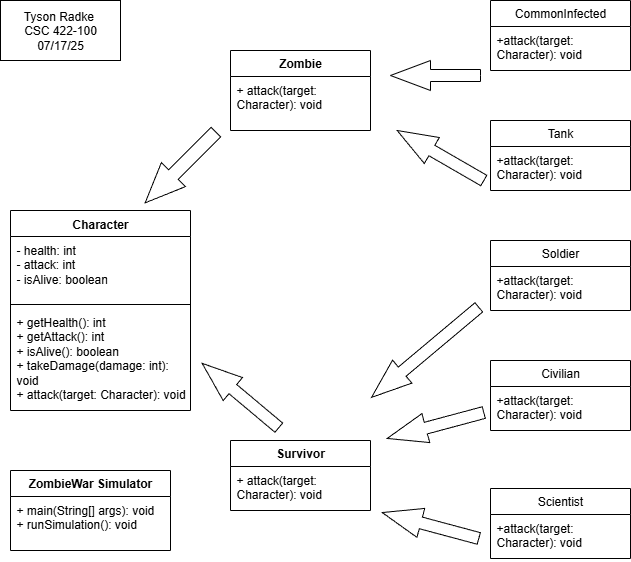

The diagram above was exported from draw.io. Its source (the exported page's mxGraphModel, read from the mxfile embedded in the PNG):
<mxGraphModel dx="1042" dy="658" grid="1" gridSize="10" guides="1" tooltips="1" connect="1" arrows="1" fold="1" page="1" pageScale="1" pageWidth="850" pageHeight="1100" math="0" shadow="0">
  <root>
    <mxCell id="0" />
    <mxCell id="1" parent="0" />
    <mxCell id="BsXrsB4_Qw8WpYE0DTAQ-9" value="Character" style="swimlane;fontStyle=1;align=center;verticalAlign=top;childLayout=stackLayout;horizontal=1;startSize=26;horizontalStack=0;resizeParent=1;resizeParentMax=0;resizeLast=0;collapsible=1;marginBottom=0;whiteSpace=wrap;html=1;" parent="1" vertex="1">
      <mxGeometry x="20" y="220" width="180" height="200" as="geometry" />
    </mxCell>
    <mxCell id="BsXrsB4_Qw8WpYE0DTAQ-10" value="- health: int&lt;div&gt;- attack: int&lt;/div&gt;&lt;div&gt;- isAlive: boolean&lt;/div&gt;" style="text;strokeColor=none;fillColor=none;align=left;verticalAlign=top;spacingLeft=4;spacingRight=4;overflow=hidden;rotatable=0;points=[[0,0.5],[1,0.5]];portConstraint=eastwest;whiteSpace=wrap;html=1;" parent="BsXrsB4_Qw8WpYE0DTAQ-9" vertex="1">
      <mxGeometry y="26" width="180" height="64" as="geometry" />
    </mxCell>
    <mxCell id="BsXrsB4_Qw8WpYE0DTAQ-11" value="" style="line;strokeWidth=1;fillColor=none;align=left;verticalAlign=middle;spacingTop=-1;spacingLeft=3;spacingRight=3;rotatable=0;labelPosition=right;points=[];portConstraint=eastwest;strokeColor=inherit;" parent="BsXrsB4_Qw8WpYE0DTAQ-9" vertex="1">
      <mxGeometry y="90" width="180" height="8" as="geometry" />
    </mxCell>
    <mxCell id="BsXrsB4_Qw8WpYE0DTAQ-12" value="&lt;div&gt;+ getHealth(): int&lt;/div&gt;&lt;div&gt;+ getAttack(): int&lt;/div&gt;&lt;div&gt;+ isAlive(): boolean&lt;/div&gt;&lt;div&gt;+ takeDamage(damage: int): void&lt;/div&gt;&lt;div&gt;+ attack(target: Character): void&lt;/div&gt;" style="text;strokeColor=none;fillColor=none;align=left;verticalAlign=top;spacingLeft=4;spacingRight=4;overflow=hidden;rotatable=0;points=[[0,0.5],[1,0.5]];portConstraint=eastwest;whiteSpace=wrap;html=1;" parent="BsXrsB4_Qw8WpYE0DTAQ-9" vertex="1">
      <mxGeometry y="98" width="180" height="102" as="geometry" />
    </mxCell>
    <mxCell id="BsXrsB4_Qw8WpYE0DTAQ-21" value="&lt;b&gt;Zombie&lt;/b&gt;" style="swimlane;fontStyle=0;childLayout=stackLayout;horizontal=1;startSize=26;fillColor=none;horizontalStack=0;resizeParent=1;resizeParentMax=0;resizeLast=0;collapsible=1;marginBottom=0;whiteSpace=wrap;html=1;" parent="1" vertex="1">
      <mxGeometry x="240" y="60" width="140" height="80" as="geometry" />
    </mxCell>
    <mxCell id="BsXrsB4_Qw8WpYE0DTAQ-22" value="+ attack(target: Character): void" style="text;strokeColor=none;fillColor=none;align=left;verticalAlign=top;spacingLeft=4;spacingRight=4;overflow=hidden;rotatable=0;points=[[0,0.5],[1,0.5]];portConstraint=eastwest;whiteSpace=wrap;html=1;" parent="BsXrsB4_Qw8WpYE0DTAQ-21" vertex="1">
      <mxGeometry y="26" width="140" height="54" as="geometry" />
    </mxCell>
    <mxCell id="BsXrsB4_Qw8WpYE0DTAQ-25" value="&lt;b&gt;Survivor&lt;/b&gt;" style="swimlane;fontStyle=0;childLayout=stackLayout;horizontal=1;startSize=26;fillColor=none;horizontalStack=0;resizeParent=1;resizeParentMax=0;resizeLast=0;collapsible=1;marginBottom=0;whiteSpace=wrap;html=1;" parent="1" vertex="1">
      <mxGeometry x="240" y="450" width="140" height="70" as="geometry" />
    </mxCell>
    <mxCell id="BsXrsB4_Qw8WpYE0DTAQ-26" value="+ attack(target: Character): void" style="text;strokeColor=none;fillColor=none;align=left;verticalAlign=top;spacingLeft=4;spacingRight=4;overflow=hidden;rotatable=0;points=[[0,0.5],[1,0.5]];portConstraint=eastwest;whiteSpace=wrap;html=1;" parent="BsXrsB4_Qw8WpYE0DTAQ-25" vertex="1">
      <mxGeometry y="26" width="140" height="44" as="geometry" />
    </mxCell>
    <mxCell id="BsXrsB4_Qw8WpYE0DTAQ-29" value="Soldier" style="swimlane;fontStyle=0;childLayout=stackLayout;horizontal=1;startSize=26;fillColor=none;horizontalStack=0;resizeParent=1;resizeParentMax=0;resizeLast=0;collapsible=1;marginBottom=0;whiteSpace=wrap;html=1;" parent="1" vertex="1">
      <mxGeometry x="500" y="250" width="140" height="70" as="geometry" />
    </mxCell>
    <mxCell id="BsXrsB4_Qw8WpYE0DTAQ-30" value="+attack(target: Character): void" style="text;strokeColor=none;fillColor=none;align=left;verticalAlign=top;spacingLeft=4;spacingRight=4;overflow=hidden;rotatable=0;points=[[0,0.5],[1,0.5]];portConstraint=eastwest;whiteSpace=wrap;html=1;" parent="BsXrsB4_Qw8WpYE0DTAQ-29" vertex="1">
      <mxGeometry y="26" width="140" height="44" as="geometry" />
    </mxCell>
    <mxCell id="BsXrsB4_Qw8WpYE0DTAQ-33" value="Civilian" style="swimlane;fontStyle=0;childLayout=stackLayout;horizontal=1;startSize=26;fillColor=none;horizontalStack=0;resizeParent=1;resizeParentMax=0;resizeLast=0;collapsible=1;marginBottom=0;whiteSpace=wrap;html=1;" parent="1" vertex="1">
      <mxGeometry x="500" y="370" width="140" height="70" as="geometry" />
    </mxCell>
    <mxCell id="BsXrsB4_Qw8WpYE0DTAQ-34" value="+attack(target: Character): void" style="text;strokeColor=none;fillColor=none;align=left;verticalAlign=top;spacingLeft=4;spacingRight=4;overflow=hidden;rotatable=0;points=[[0,0.5],[1,0.5]];portConstraint=eastwest;whiteSpace=wrap;html=1;" parent="BsXrsB4_Qw8WpYE0DTAQ-33" vertex="1">
      <mxGeometry y="26" width="140" height="44" as="geometry" />
    </mxCell>
    <mxCell id="BsXrsB4_Qw8WpYE0DTAQ-37" value="Scientist" style="swimlane;fontStyle=0;childLayout=stackLayout;horizontal=1;startSize=26;fillColor=none;horizontalStack=0;resizeParent=1;resizeParentMax=0;resizeLast=0;collapsible=1;marginBottom=0;whiteSpace=wrap;html=1;" parent="1" vertex="1">
      <mxGeometry x="500" y="498" width="140" height="70" as="geometry" />
    </mxCell>
    <mxCell id="BsXrsB4_Qw8WpYE0DTAQ-38" value="+attack(target: Character): void" style="text;strokeColor=none;fillColor=none;align=left;verticalAlign=top;spacingLeft=4;spacingRight=4;overflow=hidden;rotatable=0;points=[[0,0.5],[1,0.5]];portConstraint=eastwest;whiteSpace=wrap;html=1;" parent="BsXrsB4_Qw8WpYE0DTAQ-37" vertex="1">
      <mxGeometry y="26" width="140" height="44" as="geometry" />
    </mxCell>
    <mxCell id="BsXrsB4_Qw8WpYE0DTAQ-41" value="Tank" style="swimlane;fontStyle=0;childLayout=stackLayout;horizontal=1;startSize=26;fillColor=none;horizontalStack=0;resizeParent=1;resizeParentMax=0;resizeLast=0;collapsible=1;marginBottom=0;whiteSpace=wrap;html=1;" parent="1" vertex="1">
      <mxGeometry x="500" y="130" width="140" height="70" as="geometry" />
    </mxCell>
    <mxCell id="BsXrsB4_Qw8WpYE0DTAQ-42" value="+attack(target: Character): void" style="text;strokeColor=none;fillColor=none;align=left;verticalAlign=top;spacingLeft=4;spacingRight=4;overflow=hidden;rotatable=0;points=[[0,0.5],[1,0.5]];portConstraint=eastwest;whiteSpace=wrap;html=1;" parent="BsXrsB4_Qw8WpYE0DTAQ-41" vertex="1">
      <mxGeometry y="26" width="140" height="44" as="geometry" />
    </mxCell>
    <mxCell id="BsXrsB4_Qw8WpYE0DTAQ-45" value="CommonInfected" style="swimlane;fontStyle=0;childLayout=stackLayout;horizontal=1;startSize=26;fillColor=none;horizontalStack=0;resizeParent=1;resizeParentMax=0;resizeLast=0;collapsible=1;marginBottom=0;whiteSpace=wrap;html=1;" parent="1" vertex="1">
      <mxGeometry x="500" y="10" width="140" height="70" as="geometry" />
    </mxCell>
    <mxCell id="BsXrsB4_Qw8WpYE0DTAQ-46" value="+attack(target: Character): void" style="text;strokeColor=none;fillColor=none;align=left;verticalAlign=top;spacingLeft=4;spacingRight=4;overflow=hidden;rotatable=0;points=[[0,0.5],[1,0.5]];portConstraint=eastwest;whiteSpace=wrap;html=1;" parent="BsXrsB4_Qw8WpYE0DTAQ-45" vertex="1">
      <mxGeometry y="26" width="140" height="44" as="geometry" />
    </mxCell>
    <mxCell id="BsXrsB4_Qw8WpYE0DTAQ-49" value="" style="html=1;shadow=0;dashed=0;align=center;verticalAlign=middle;shape=mxgraph.arrows2.arrow;dy=0.6;dx=40;flipH=1;notch=0;" parent="1" vertex="1">
      <mxGeometry x="400" y="70" width="90" height="30" as="geometry" />
    </mxCell>
    <mxCell id="BsXrsB4_Qw8WpYE0DTAQ-50" value="" style="html=1;shadow=0;dashed=0;align=center;verticalAlign=middle;shape=mxgraph.arrows2.arrow;dy=0.6;dx=40;flipH=1;notch=0;rotation=30;" parent="1" vertex="1">
      <mxGeometry x="400" y="150" width="100" height="30" as="geometry" />
    </mxCell>
    <mxCell id="BsXrsB4_Qw8WpYE0DTAQ-51" value="" style="html=1;shadow=0;dashed=0;align=center;verticalAlign=middle;shape=mxgraph.arrows2.arrow;dy=0.6;dx=40;flipH=1;notch=0;rotation=-40;" parent="1" vertex="1">
      <mxGeometry x="364.68" y="346.86" width="140" height="30" as="geometry" />
    </mxCell>
    <mxCell id="BsXrsB4_Qw8WpYE0DTAQ-54" value="" style="html=1;shadow=0;dashed=0;align=center;verticalAlign=middle;shape=mxgraph.arrows2.arrow;dy=0.6;dx=40;flipH=1;notch=0;rotation=-15;" parent="1" vertex="1">
      <mxGeometry x="395" y="420" width="100" height="30" as="geometry" />
    </mxCell>
    <mxCell id="BsXrsB4_Qw8WpYE0DTAQ-55" value="" style="html=1;shadow=0;dashed=0;align=center;verticalAlign=middle;shape=mxgraph.arrows2.arrow;dy=0.6;dx=40;flipH=1;notch=0;rotation=15;" parent="1" vertex="1">
      <mxGeometry x="390" y="520" width="100" height="30" as="geometry" />
    </mxCell>
    <mxCell id="BsXrsB4_Qw8WpYE0DTAQ-56" value="&lt;b&gt;ZombieWar Simulator&lt;/b&gt;" style="swimlane;fontStyle=0;childLayout=stackLayout;horizontal=1;startSize=26;fillColor=none;horizontalStack=0;resizeParent=1;resizeParentMax=0;resizeLast=0;collapsible=1;marginBottom=0;whiteSpace=wrap;html=1;" parent="1" vertex="1">
      <mxGeometry x="20" y="480" width="160" height="80" as="geometry" />
    </mxCell>
    <mxCell id="BsXrsB4_Qw8WpYE0DTAQ-57" value="&lt;div&gt;+ main(String[] args): void&lt;/div&gt;&lt;div&gt;+ runSimulation(): void&lt;/div&gt;" style="text;strokeColor=none;fillColor=none;align=left;verticalAlign=top;spacingLeft=4;spacingRight=4;overflow=hidden;rotatable=0;points=[[0,0.5],[1,0.5]];portConstraint=eastwest;whiteSpace=wrap;html=1;" parent="BsXrsB4_Qw8WpYE0DTAQ-56" vertex="1">
      <mxGeometry y="26" width="160" height="54" as="geometry" />
    </mxCell>
    <mxCell id="BsXrsB4_Qw8WpYE0DTAQ-61" value="" style="html=1;shadow=0;dashed=0;align=center;verticalAlign=middle;shape=mxgraph.arrows2.arrow;dy=0.6;dx=40;flipH=1;notch=0;rotation=-45;" parent="1" vertex="1">
      <mxGeometry x="140" y="160" width="100" height="34" as="geometry" />
    </mxCell>
    <mxCell id="BsXrsB4_Qw8WpYE0DTAQ-62" value="" style="html=1;shadow=0;dashed=0;align=center;verticalAlign=middle;shape=mxgraph.arrows2.arrow;dy=0.6;dx=40;flipH=1;notch=0;rotation=40;" parent="1" vertex="1">
      <mxGeometry x="200" y="390" width="100" height="30" as="geometry" />
    </mxCell>
    <mxCell id="BsXrsB4_Qw8WpYE0DTAQ-63" value="Tyson Radke&amp;nbsp;&lt;div&gt;CSC 422-100&lt;/div&gt;&lt;div&gt;07/17/25&lt;/div&gt;" style="rounded=0;whiteSpace=wrap;html=1;" parent="1" vertex="1">
      <mxGeometry x="10" y="10" width="120" height="60" as="geometry" />
    </mxCell>
  </root>
</mxGraphModel>